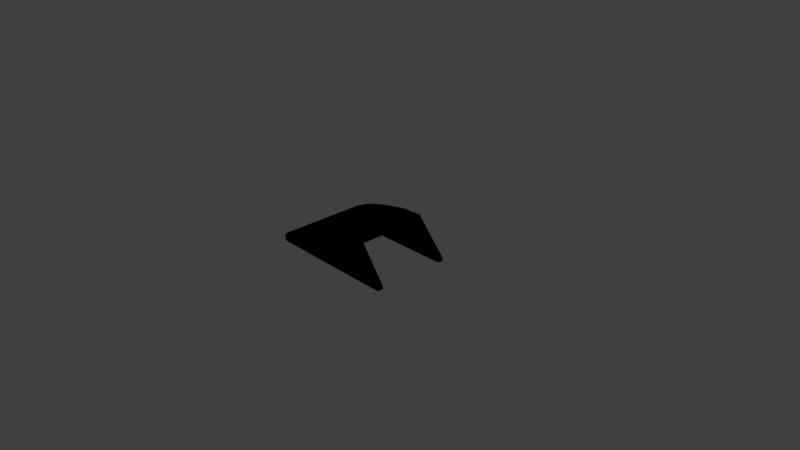 # Source: marker.blend  (saved by Blender 2.90.8; exported with 4.5.12 LTS)
import bpy
from mathutils import Matrix  # noqa: F401  (used for matrix-valued properties, if any)

bpy.ops.wm.read_factory_settings(use_empty=True)
scene = bpy.context.scene
scene.name = 'Scene'

# ---- collections
col_collection_1 = bpy.data.collections.new('Collection 1'); scene.collection.children.link(col_collection_1)

# ---- materials (node trees are filled in below, after node groups)
mat_material = bpy.data.materials.new('Material')
mat_material.alpha_threshold = 0.0
mat_material.roughness = 0.5
mat_material.line_color = (0.0, 0.0, 0.0, 1.0)

# ---- material node trees
mat_material.use_nodes = True; mat_material.node_tree.nodes.clear()
_N = mat_material.node_tree.nodes; _L = mat_material.node_tree.links
n0 = _N.new('NodeUndefined'); n0.name = 'Material'; n0.location = (10, 300)
n0.inputs[1].default_value = (0.0, 0.0, 0.0, 1.0)
n0.inputs[2].default_value = 0.0
n0.inputs[3].default_value = (0.0, 0.0, 0.0)
n1 = _N.new('NodeUndefined'); n1.name = 'Output'; n1.location = (325, 401)
n1.inputs[1].default_value = 1.0
n2 = _N.new('ShaderNodeTexImage'); n2.name = 'Image Texture'; n2.location = (-343, 161)
n2.width = 140
_L.new(n0.outputs[0], n1.inputs[0])
_L.new(n2.outputs[0], n0.inputs[0])

# ---- world
world_world = bpy.data.worlds.new('World'); scene.world = world_world
world_world.color = (0.05088, 0.05088, 0.05088)
world_world.use_sun_shadow = False
world_world.sun_shadow_jitter_overblur = 0.0
world_world.cycles.sampling_method = 'MANUAL'

# ---- cameras
cam_camera = bpy.data.cameras.new('Camera')
cam_camera.clip_end = 100.0
cam_camera.lens = 35.0
cam_camera.sensor_width = 32.0
cam_camera.sensor_height = 18.0
cam_camera.ortho_scale = 7.314
cam_camera.dof.focus_distance = 0.0

# ---- lights
light_lamp = bpy.data.lights.new('Lamp', 'POINT')
light_lamp.transmission_factor = 0.0
light_lamp.cutoff_distance = 30.0
light_lamp.energy = 100.0
light_lamp.shadow_buffer_clip_start = 1.001
light_lamp.shadow_soft_size = 0.1
light_lamp.shadow_maximum_resolution = 0.006
light_lamp.use_absolute_resolution = True

# ---- meshes
me_cube = bpy.data.meshes.new('Cube')
me_cube.from_pydata([(0.3796, 0.5511, 0.5249), (-0.9895, 0.5511, 0.1246), (0.3796, -0.6143, 0.5249), (-0.9895, -0.6143, 0.1246), (-0.8824, 0.5511, 0.205), (-0.8824, -0.6143, 0.205), (0.8403, 0.5511, 0.02624), (-0.9895, 0.5511, 0.02624), (0.8403, -0.6143, 0.02624), (-0.9895, -0.6143, 0.02624), (0.4335, -0.0316, 0.4829), (0.4335, 0.4075, 0.4829), (0.4335, -0.4593, 0.4829), (0.8403, 0.4054, 0.02624), (0.4335, -0.1773, 0.4829), (0.4335, 0.1141, 0.4829), (0.8403, -0.4686, 0.02624), (-0.9895, -0.0316, 0.02624), (-0.9895, -0.4593, 0.02624), (-0.9895, 0.3889, 0.02624), (0.3796, -0.0316, 0.5249), (-0.302, -0.6143, 0.4186), (-0.302, 0.5511, 0.4186), (-0.8824, -0.0316, 0.205), (-0.302, -0.0316, 0.4186), (0.3796, 0.2598, 0.5249), (0.05666, -0.6143, 0.4915), (-0.6192, 0.5511, 0.3289), (-0.8824, 0.2598, 0.205), (0.3796, -0.3229, 0.5249), (-0.6192, -0.6143, 0.3289), (0.05666, 0.5511, 0.4915), (-0.8824, -0.3229, 0.205), (-0.6192, -0.0316, 0.3289), (0.05666, -0.0316, 0.4915), (-0.302, -0.3229, 0.4186), (-0.302, 0.2598, 0.4186), (0.05666, 0.2598, 0.4915), (0.05666, -0.3229, 0.4915), (-0.6192, -0.3229, 0.3289), (-0.6192, 0.2598, 0.3289)], [], [(3, 5, 30, 21, 26, 2, 29, 20, 25, 0, 31, 22, 27, 4, 1), (40, 27, 4, 28), (4, 27, 22, 31, 0, 1), (5, 3, 2, 26, 21, 30), (0, 6, 7, 1), (1, 7, 19, 17, 18, 9, 3), (2, 8, 16, 12, 14, 10, 15, 11, 13, 6, 0, 25, 20, 29), (3, 9, 8, 2), (4, 1, 3, 5, 32, 23, 28), (19, 13, 11), (13, 19, 7, 6), (11, 12, 18, 19), (12, 16, 18), (18, 16, 8, 9), (39, 33, 23, 32), (38, 34, 24, 35), (37, 31, 22, 36), (34, 37, 36, 24), (20, 25, 37, 34), (25, 0, 31, 37), (26, 38, 35, 21), (2, 29, 38, 26), (29, 20, 34, 38), (30, 39, 32, 5), (21, 35, 39, 30), (35, 24, 33, 39), (33, 40, 28, 23), (24, 36, 40, 33), (36, 22, 27, 40)])
_uv = me_cube.uv_layers.new(name='UVMap')
_uv.uv.foreach_set('vector', [6.974e-08, 0.6325, 6.974e-08, 0.5455, 5.23e-08, 0.4091, 3.487e-08, 0.2727, 1.743e-08, 0.1364, 0.0, 5.649e-08, 0.08522, 4.237e-08, 0.1704, 2.824e-08, 0.2557, 1.412e-08, 0.3409, 0.0, 0.3409, 0.1364, 0.3409, 0.2727, 0.3409, 0.4091, 0.3409, 0.5455, 0.3409, 0.6325, 0.2557, 0.4091, 0.3409, 0.4091, 0.3409, 0.5455, 0.2557, 0.5455, 0.8409, 0.5272, 0.8751, 0.3954, 0.9094, 0.2636, 0.9437, 0.1318, 0.9779, 0.0, 0.9202, 0.6318, 0.6817, 0.1046, 0.7611, 0.0, 0.8188, 0.6318, 0.7846, 0.5, 0.7503, 0.3682, 0.716, 0.2364, 0.9779, 0.0, 1.0, 0.0, 1.0, 0.6318, 0.9202, 0.6318, 0.3409, 0.6318, 0.4207, 0.6318, 0.4207, 0.7239, 0.4207, 0.8159, 0.4207, 0.908, 0.4207, 1.0, 0.3409, 1.0, 0.4207, 0.6318, 0.4427, 0.6318, 0.4427, 0.6779, 0.4427, 0.7239, 0.4427, 0.7699, 0.4427, 0.8159, 0.4427, 0.8619, 0.4427, 0.908, 0.4427, 0.954, 0.4427, 1.0, 0.4207, 1.0, 0.4207, 0.908, 0.4207, 0.8159, 0.4207, 0.7239, 0.7611, 0.0, 0.8409, 0.0, 0.8409, 0.6318, 0.8188, 0.6318, 0.3409, 0.5455, 0.3409, 0.6325, 6.974e-08, 0.6325, 6.974e-08, 0.5455, 0.08522, 0.5455, 0.1704, 0.5455, 0.2557, 0.5455, 0.0, 0.0, 0.4427, 0.954, 0.4427, 0.908, 0.4427, 0.954, 0.0, 0.0, 0.4207, 0.6318, 1.0, 0.0, 0.4427, 0.908, 0.0, 0.0, 0.0, 0.0, 0.0, 0.0, 0.0, 0.0, 0.4427, 0.6779, 0.0, 0.0, 0.0, 0.0, 0.4427, 0.6779, 0.4427, 0.6318, 0.8409, 0.0, 0.08522, 0.4091, 0.1704, 0.4091, 0.1704, 0.5455, 0.08522, 0.5455, 0.08522, 0.1364, 0.1704, 0.1364, 0.1704, 0.2727, 0.08522, 0.2727, 0.2557, 0.1364, 0.3409, 0.1364, 0.3409, 0.2727, 0.2557, 0.2727, 0.1704, 0.1364, 0.2557, 0.1364, 0.2557, 0.2727, 0.1704, 0.2727, 0.1704, 2.824e-08, 0.2557, 1.412e-08, 0.2557, 0.1364, 0.1704, 0.1364, 0.2557, 1.412e-08, 0.3409, 0.0, 0.3409, 0.1364, 0.2557, 0.1364, 1.743e-08, 0.1364, 0.08522, 0.1364, 0.08522, 0.2727, 3.487e-08, 0.2727, 0.0, 5.649e-08, 0.08522, 4.237e-08, 0.08522, 0.1364, 1.743e-08, 0.1364, 0.08522, 4.237e-08, 0.1704, 2.824e-08, 0.1704, 0.1364, 0.08522, 0.1364, 5.23e-08, 0.4091, 0.08522, 0.4091, 0.08522, 0.5455, 6.974e-08, 0.5455, 3.487e-08, 0.2727, 0.08522, 0.2727, 0.08522, 0.4091, 5.23e-08, 0.4091, 0.08522, 0.2727, 0.1704, 0.2727, 0.1704, 0.4091, 0.08522, 0.4091, 0.1704, 0.4091, 0.2557, 0.4091, 0.2557, 0.5455, 0.1704, 0.5455, 0.1704, 0.2727, 0.2557, 0.2727, 0.2557, 0.4091, 0.1704, 0.4091, 0.2557, 0.2727, 0.3409, 0.2727, 0.3409, 0.4091, 0.2557, 0.4091])
me_cube.materials.append(mat_material)
me_cube.use_remesh_preserve_volume = False
me_cube.use_remesh_preserve_attributes = False
me_cube.use_mirror_vertex_groups = False
me_cube.update()

# ---- objects
ob_cube = bpy.data.objects.new('Cube', me_cube)
ob_lamp = bpy.data.objects.new('Lamp', light_lamp)
ob_camera = bpy.data.objects.new('Camera', cam_camera)

# ---- transforms, parenting, visibility, modifiers, constraints
ob_cube.location = (0.0, 0.0, 0.0)
ob_cube.lock_rotations_4d = False
ob_cube.empty_display_type = 'ARROWS'
ob_cube.lineart.crease_threshold = 0.0
_m = ob_cube.modifiers.new('Bevel', 'BEVEL')
_m.width = 0.253
_m.width_pct = 0.253
_m.segments = 6
_m.limit_method = 'NONE'
ob_lamp.location = (4.076, 1.005, 5.904)
ob_lamp.rotation_euler = (0.6503, 0.05522, 1.866)
ob_lamp.lock_rotations_4d = False
ob_lamp.empty_display_type = 'ARROWS'
ob_lamp.color = (0.0, 0.0, 0.0, 0.0)
ob_lamp.lineart.crease_threshold = 0.0
ob_camera.location = (7.481, -6.508, 5.344)
ob_camera.rotation_euler = (1.109, 0.0, 0.8149)
ob_camera.lock_rotations_4d = False
ob_camera.empty_display_type = 'ARROWS'
ob_camera.color = (0.0, 0.0, 0.0, 0.0)
ob_camera.display_type = 'WIRE'
ob_camera.lineart.crease_threshold = 0.0

# ---- collection membership
col_collection_1.objects.link(ob_cube)
col_collection_1.objects.link(ob_lamp)
col_collection_1.objects.link(ob_camera)

# ---- scene / render settings (as saved in the file)
scene.camera = ob_camera
scene.frame_start = 1; scene.frame_end = 250; scene.frame_set(1)
scene.render.engine = 'CYCLES'
scene.render.resolution_percentage = 50
scene.render.dither_intensity = 0.0
scene.cycles.use_denoising = False
scene.cycles.samples = 128
scene.cycles.sampling_pattern = 'TABULATED_SOBOL'
scene.cycles.use_adaptive_sampling = False
scene.cycles.use_light_tree = False
scene.cycles.blur_glossy = 0.0
scene.cycles.sample_clamp_indirect = 0.0
scene.view_settings.view_transform = 'Standard'
bpy.context.view_layer.update()
